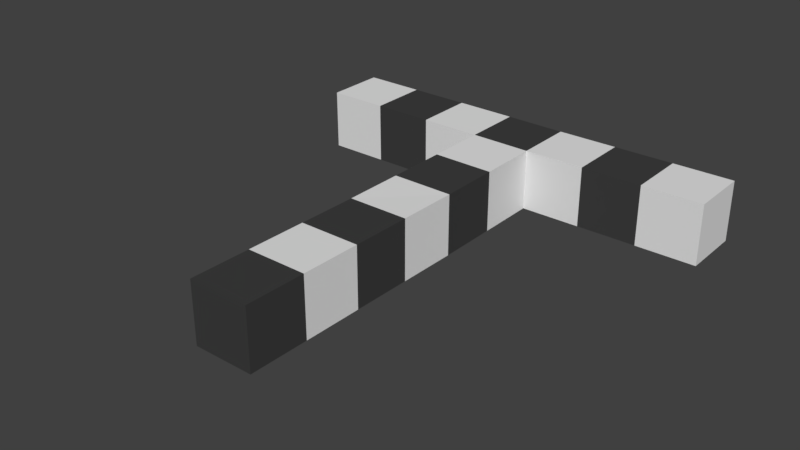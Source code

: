 # Source: corridor01.blend  (saved by Blender 2.79.0; exported with 4.5.12 LTS)
import bpy
from mathutils import Matrix  # noqa: F401  (used for matrix-valued properties, if any)

bpy.ops.wm.read_factory_settings(use_empty=True)
scene = bpy.context.scene
scene.name = 'Scene'

# ---- collections
col_collection_1 = bpy.data.collections.new('Collection 1'); scene.collection.children.link(col_collection_1)

# ---- materials (node trees are filled in below, after node groups)
mat_white = bpy.data.materials.new('white')
mat_white.alpha_threshold = 0.0
mat_white.roughness = 0.5
mat_white.line_color = (0.0, 0.0, 0.0, 1.0)
mat_black = bpy.data.materials.new('black')
mat_black.alpha_threshold = 0.0
mat_black.diffuse_color = (0.04971, 0.04971, 0.04971, 1.0)
mat_black.roughness = 0.5

# ---- material node trees
mat_white.use_nodes = True; mat_white.node_tree.nodes.clear()
_N = mat_white.node_tree.nodes; _L = mat_white.node_tree.links
n0 = _N.new('ShaderNodeOutputMaterial'); n0.name = 'Material Output'; n0.location = (300, 300)
n1 = _N.new('ShaderNodeBsdfDiffuse'); n1.name = 'Diffuse BSDF'; n1.location = (10, 300)
_L.new(n1.outputs[0], n0.inputs[0])
n0.is_active_output = True
mat_black.use_nodes = True; mat_black.node_tree.nodes.clear()
_N = mat_black.node_tree.nodes; _L = mat_black.node_tree.links
n0 = _N.new('ShaderNodeOutputMaterial'); n0.name = 'Material Output'; n0.location = (300, 300)
n1 = _N.new('ShaderNodeBsdfDiffuse'); n1.name = 'Diffuse BSDF'; n1.location = (10, 300)
n1.inputs[0].default_value = (0.04955, 0.04955, 0.04955, 1.0)
_L.new(n1.outputs[0], n0.inputs[0])
n0.is_active_output = True

# ---- world
world_world = bpy.data.worlds.new('World'); scene.world = world_world
world_world.color = (0.05088, 0.05088, 0.05088)
world_world.use_sun_shadow = False
world_world.sun_shadow_jitter_overblur = 0.0
world_world.cycles.sampling_method = 'MANUAL'

# ---- meshes
me_corridor = bpy.data.meshes.new('corridor')
me_corridor.from_pydata([(1.0, 1.0, -1.0), (1.0, -1.0, -1.0), (-1.0, -1.0, -1.0), (-1.0, 1.0, -1.0), (1.0, 1.0, 1.0), (1.0, -1.0, 1.0), (-1.0, -1.0, 1.0), (-0.9885, 0.9689, 1.027), (0.9845, 3.0, -0.9845), (-1.015, 3.0, -0.9845), (0.9845, 3.0, 1.015), (-1.004, 2.969, 1.043), (0.969, 5.0, -0.969), (-1.031, 5.0, -0.969), (0.969, 5.0, 1.031), (-1.019, 4.969, 1.058), (0.9536, 7.0, -0.9536), (-1.046, 7.0, -0.9536), (0.9536, 7.0, 1.046), (-1.035, 6.969, 1.073), (1.0, -1.0, -1.0), (-1.0, -1.0, -1.0), (1.0, -1.0, 1.0), (-1.0, -1.0, 1.0), (1.0, -7.0, -1.0), (-1.0, -7.0, -1.0), (1.0, -7.0, 1.0), (-1.0, -7.0, 1.0), (-1.0, -3.002, -1.0), (-1.0, -5.002, -1.0), (-1.0, -5.002, 1.0), (-1.0, -3.002, 1.0), (1.0, -3.002, -1.0), (1.0, -5.002, -1.0), (1.0, -5.002, 1.0), (1.0, -3.002, 1.0), (-7.031, 4.953, -0.9358), (-7.019, 4.922, 1.091), (-7.046, 6.953, -0.9203), (-7.035, 6.922, 1.107), (-3.046, 6.984, -0.9425), (-5.046, 6.969, -0.9314), (-5.035, 6.937, 1.096), (-3.035, 6.953, 1.085), (-3.031, 4.984, -0.958), (-5.031, 4.969, -0.9469), (-3.019, 4.953, 1.069), (-5.019, 4.938, 1.08), (6.969, 5.046, -0.969), (6.969, 5.046, 1.031), (6.953, 7.046, -0.9536), (6.953, 7.046, 1.046), (2.954, 7.015, -0.9536), (4.953, 7.031, -0.9536), (4.969, 5.031, -0.969), (2.969, 5.015, -0.969), (4.969, 5.031, 1.031), (2.969, 5.015, 1.031), (4.953, 7.031, 1.046), (2.954, 7.015, 1.046)], [], [(0, 1, 2, 3), (4, 7, 6, 5), (0, 4, 5, 1), (2, 1, 20, 21), (2, 6, 7, 3), (0, 3, 9, 8), (9, 11, 15, 13), (4, 0, 8, 10), (7, 4, 10, 11), (3, 7, 11, 9), (15, 14, 18, 19), (8, 9, 13, 12), (11, 10, 14, 15), (10, 8, 12, 14), (18, 16, 17, 19), (54, 53, 50, 48), (42, 41, 38, 39), (12, 13, 17, 16), (30, 29, 25, 27), (5, 6, 23, 22), (6, 2, 21, 23), (1, 5, 22, 20), (24, 26, 27, 25), (29, 33, 24, 25), (34, 30, 27, 26), (33, 34, 26, 24), (20, 22, 35, 32), (32, 35, 34, 33), (22, 23, 31, 35), (35, 31, 30, 34), (21, 20, 32, 28), (28, 32, 33, 29), (23, 21, 28, 31), (31, 28, 29, 30), (36, 37, 39, 38), (41, 45, 36, 38), (45, 47, 37, 36), (47, 42, 39, 37), (15, 19, 43, 46), (46, 43, 42, 47), (13, 15, 46, 44), (44, 46, 47, 45), (17, 13, 44, 40), (40, 44, 45, 41), (19, 17, 40, 43), (43, 40, 41, 42), (49, 48, 50, 51), (56, 54, 48, 49), (58, 56, 49, 51), (53, 58, 51, 50), (16, 18, 59, 52), (52, 59, 58, 53), (18, 14, 57, 59), (59, 57, 56, 58), (14, 12, 55, 57), (57, 55, 54, 56), (12, 16, 52, 55), (55, 52, 53, 54)])
me_corridor.polygons.foreach_set('material_index', [0, 0, 0, 0, 0, 1, 0, 1, 1, 1, 1, 0, 0, 0, 1, 0, 0, 1, 1, 0, 0, 0, 1, 1, 1, 1, 1, 0, 1, 0, 1, 0, 1, 0, 0, 0, 0, 0, 0, 1, 0, 1, 0, 1, 0, 1, 0, 0, 0, 0, 0, 1, 0, 1, 0, 1, 0, 1])
me_corridor.materials.append(mat_white)
me_corridor.materials.append(mat_black)
me_corridor.use_remesh_preserve_volume = False
me_corridor.use_remesh_preserve_attributes = False
me_corridor.use_mirror_vertex_groups = False
me_corridor.auto_texspace = False
me_corridor.update()

# ---- objects
ob_corridor = bpy.data.objects.new('corridor', me_corridor)

# ---- transforms, parenting, visibility, modifiers, constraints
ob_corridor.location = (0.0, 0.0, 1.0)
ob_corridor.lock_rotations_4d = False
ob_corridor.empty_display_type = 'ARROWS'
ob_corridor.show_texture_space = True
ob_corridor.lineart.crease_threshold = 0.0

# ---- collection membership
col_collection_1.objects.link(ob_corridor)

# ---- scene / render settings (as saved in the file)
scene.frame_start = 1; scene.frame_end = 250; scene.frame_set(5)
scene.render.engine = 'CYCLES'
scene.render.resolution_percentage = 50
scene.render.dither_intensity = 0.0
scene.cycles.use_denoising = False
scene.cycles.samples = 128
scene.cycles.sampling_pattern = 'TABULATED_SOBOL'
scene.cycles.use_adaptive_sampling = False
scene.cycles.use_light_tree = False
scene.cycles.blur_glossy = 0.0
scene.cycles.sample_clamp_indirect = 0.0
scene.view_settings.view_transform = 'Standard'
bpy.context.view_layer.update()

# ---- added for rendering (the .blend has no active camera and no usable light): camera, sun
cam_auto = bpy.data.cameras.new('AutoCamera')
cam_auto.lens = 50.0
cam_auto.sensor_width = 36.0
cam_auto.clip_end = 1000.0
ob_auto_camera = bpy.data.objects.new('AutoCamera', cam_auto)
scene.collection.objects.link(ob_auto_camera)
ob_auto_camera.location = (18.423, -22.131, 15.8227)
ob_auto_camera.rotation_euler = (1.09748, -7.21219e-08, 0.694738)
scene.camera = ob_auto_camera
light_auto_sun = bpy.data.lights.new('AutoSun', 'SUN')
light_auto_sun.energy = 3.0
light_auto_sun.angle = 0.0523599
ob_auto_sun = bpy.data.objects.new('AutoSun', light_auto_sun)
scene.collection.objects.link(ob_auto_sun)
ob_auto_sun.rotation_euler = (0.872665, 0.174533, 0.523599)
bpy.context.view_layer.update()
